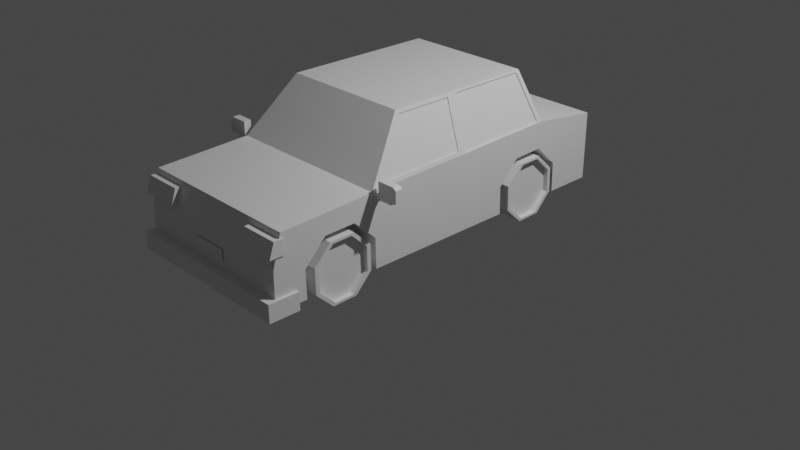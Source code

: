 # Source: car_1.blend  (saved by Blender 2.91.10; exported with 4.5.12 LTS)
import bpy
from mathutils import Matrix  # noqa: F401  (used for matrix-valued properties, if any)

bpy.ops.wm.read_factory_settings(use_empty=True)
scene = bpy.context.scene
scene.name = 'Scene'

# ---- collections
col_collection = bpy.data.collections.new('Collection'); scene.collection.children.link(col_collection)

# ---- materials (node trees are filled in below, after node groups)
mat_material = bpy.data.materials.new('Material')
mat_material.alpha_threshold = 0.0
mat_material.use_transparent_shadow = False
mat_material.line_color = (0.0, 0.0, 0.0, 1.0)

# ---- material node trees
mat_material.use_nodes = True; mat_material.node_tree.nodes.clear()
_N = mat_material.node_tree.nodes; _L = mat_material.node_tree.links
n0 = _N.new('ShaderNodeOutputMaterial'); n0.name = 'Material Output'; n0.location = (300, 300)
n1 = _N.new('ShaderNodeBsdfPrincipled'); n1.name = 'Principled BSDF'; n1.location = (10, 300)
n1.distribution = 'GGX'
n1.subsurface_method = 'BURLEY'
n1.inputs[2].default_value = 0.4
n1.inputs[3].default_value = 1.45
n1.inputs[27].default_value = (0.0, 0.0, 0.0, 1.0)
n1.inputs[28].default_value = 1.0
_L.new(n1.outputs[0], n0.inputs[0])
n0.is_active_output = True

# ---- world
world_world = bpy.data.worlds.new('World'); scene.world = world_world
world_world.use_nodes = True; world_world.node_tree.nodes.clear()
_N = world_world.node_tree.nodes; _L = world_world.node_tree.links
n0 = _N.new('ShaderNodeOutputWorld'); n0.name = 'World Output'; n0.location = (300, 300)
n1 = _N.new('ShaderNodeBackground'); n1.name = 'Background'; n1.location = (10, 300)
n1.inputs[0].default_value = (0.05088, 0.05088, 0.05088, 1.0)
_L.new(n1.outputs[0], n0.inputs[0])
n0.is_active_output = True
world_world.color = (0.05088, 0.05088, 0.05088)
world_world.use_sun_shadow = False
world_world.sun_shadow_jitter_overblur = 0.0

# ---- cameras
cam_camera = bpy.data.cameras.new('Camera')
cam_camera.clip_end = 100.0
cam_camera.ortho_scale = 7.314

# ---- lights
light_light = bpy.data.lights.new('Light', 'POINT')
light_light.transmission_factor = 0.0
light_light.energy = 1000.0
light_light.shadow_soft_size = 0.1
light_light.shadow_maximum_resolution = 0.006
light_light.use_absolute_resolution = True

# ---- meshes
me_cube = bpy.data.meshes.new('Cube')
me_cube.from_pydata([(0.6933, 0.2209, 0.9913), (0.6933, 0.3213, 1.465), (0.6933, 0.4667, 1.481), (0.6933, 0.5719, 1.029), (0.6933, -0.8544, 0.9913), (0.6933, -0.7541, 1.465), (0.6933, -0.6087, 1.481), (0.6933, -0.5034, 1.029), (1.0, 0.799, 1.848), (1.0, 0.799, 0.4072), (1.0, -0.9603, 1.848), (1.0, -1.0, 0.4072), (0.0, 0.799, 0.4072), (0.0, -0.9603, 1.848), (0.0, -1.0, 0.4072), (0.0, 0.799, 1.848), (1.0, -0.5177, 1.926), (0.0, -0.5177, 0.4072), (0.0, -0.5177, 1.926), (1.0, 0.472, 2.045), (0.0, 0.472, 0.4072), (0.0, 0.472, 2.045), (0.7646, 0.4126, 3.075), (0.7646, -0.3086, 3.075), (0.0, 0.4126, 3.075), (0.0, -0.3086, 3.075), (1.0, -0.01241, 1.985), (0.0, -0.01241, 0.4072), (0.0, -0.01241, 1.985), (1.0, -0.01241, 0.4072), (0.7646, 0.00485, 3.075), (0.0, 0.00485, 3.075), (1.0, -0.7541, 1.465), (1.0, -0.6087, 1.481), (1.0, -0.5034, 1.029), (1.0, -0.5177, 1.091), (1.0, -0.8544, 0.9913), (0.6933, -0.5001, 0.4072), (1.0, -0.5001, 0.4072), (0.6933, -0.5177, 0.4072), (0.6933, -0.8513, 0.4072), (1.0, -0.8513, 0.4072), (1.0, 0.3213, 1.465), (1.0, 0.4667, 1.481), (1.0, 0.472, 1.458), (1.0, 0.5719, 1.029), (1.0, 0.2209, 0.9913), (0.6933, 0.5753, 0.4072), (1.0, 0.5753, 0.4072), (0.6933, 0.472, 0.4072), (0.6933, 0.2241, 0.4072), (1.0, 0.2241, 0.4072), (1.0, -1.0, 1.196), (0.0, -1.0, 1.196), (0.6608, 0.5412, 0.4731), (1.032, 0.5412, 0.4731), (0.6608, 0.4614, 0.09629), (1.032, 0.4614, 0.09629), (0.6608, 0.3457, 0.08379), (1.032, 0.3457, 0.08379), (0.6608, 0.262, 0.4429), (1.032, 0.262, 0.4429), (0.6608, 0.2592, 0.9632), (1.032, 0.2592, 0.9632), (0.6608, 0.339, 1.34), (1.032, 0.339, 1.34), (0.6608, 0.4547, 1.352), (1.032, 0.4547, 1.352), (0.6608, 0.5384, 0.9934), (1.032, 0.5384, 0.9934), (0.6608, -0.5383, 0.4731), (1.032, -0.5383, 0.4731), (0.6608, -0.6181, 0.09629), (1.032, -0.6181, 0.09629), (0.6608, -0.7337, 0.08379), (1.032, -0.7337, 0.08379), (0.6608, -0.8174, 0.4429), (1.032, -0.8174, 0.4429), (0.6608, -0.8202, 0.9632), (1.032, -0.8202, 0.9632), (0.6608, -0.7404, 1.34), (1.032, -0.7404, 1.34), (0.6608, -0.6248, 1.352), (1.032, -0.6248, 1.352), (0.6608, -0.5411, 0.9934), (1.032, -0.5411, 0.9934), (0.5705, -1.018, 1.429), (0.5705, -0.9952, 1.738), (0.5705, -0.9497, 1.429), (0.5705, -0.9497, 1.738), (1.014, -1.018, 1.429), (1.014, -0.9952, 1.738), (1.014, -0.9497, 1.429), (1.014, -0.9497, 1.738), (0.0, -1.04, 0.3003), (0.0, -1.04, 0.668), (0.0, -0.897, 0.3003), (0.0, -0.897, 0.668), (1.033, -1.04, 0.3003), (1.033, -1.04, 0.668), (1.033, -0.897, 0.3003), (1.033, -0.897, 0.668), (0.0, -1.004, 0.828), (0.2048, -1.004, 0.828), (0.0, -1.004, 1.065), (0.2048, -1.004, 1.065), (0.981, -0.4754, 1.886), (0.981, -0.5092, 1.886), (0.9398, -0.4389, 1.74), (0.9398, -0.4389, 1.884), (1.117, -0.4942, 1.884), (1.117, -0.4942, 1.884), (1.117, -0.4942, 1.914), (1.117, -0.4942, 2.012), (0.981, -0.4754, 1.734), (0.981, -0.5092, 1.734), (1.028, -0.4775, 1.884), (1.117, -0.4775, 1.884), (1.117, -0.4775, 1.914), (1.065, -0.4971, 1.773), (1.065, -0.5092, 1.847), (1.065, -0.4873, 1.773), (1.065, -0.4754, 1.886), (1.203, -0.4754, 1.886), (1.203, -0.4873, 1.773), (1.203, -0.5092, 1.847), (1.203, -0.4971, 1.773), (1.065, -0.4754, 2.167), (1.065, -0.5092, 2.167), (1.306, -0.4754, 1.858), (1.306, -0.5092, 1.858), (1.306, -0.4754, 2.117), (1.306, -0.5092, 2.117), (1.27, -0.5092, 2.167), (1.27, -0.4754, 2.167), (0.9226, -0.9497, 1.429), (0.9226, -0.9497, 1.738), (0.9226, -1.018, 1.429), (0.9226, -0.9952, 1.738), (1.0, -0.01241, 1.985), (1.0, -0.5177, 1.926), (0.7646, 0.00485, 3.075), (0.7646, -0.3086, 3.075), (0.9898, 0.005764, 2.012), (0.9909, 0.4496, 2.061), (0.7736, 0.3949, 3.031), (0.7748, 0.02156, 3.032), (0.9812, 0.4497, 2.034), (0.9801, 0.005843, 1.985), (0.765, 0.02164, 3.004), (0.7638, 0.395, 3.004), (0.9844, -0.4767, 2.004), (0.9844, -0.03842, 2.056), (0.7802, -0.02345, 3.0), (0.7802, -0.2953, 3.0), (0.974, -0.0384, 2.049), (0.974, -0.4766, 1.997), (0.7698, -0.2953, 2.993), (0.7698, -0.02343, 2.993), (1.032, -0.6181, 0.09629), (1.032, -0.5383, 0.4731), (1.032, -0.5411, 0.9934), (1.032, -0.6248, 1.352), (1.032, -0.7404, 1.34), (1.032, -0.8202, 0.9632), (1.032, -0.8174, 0.4429), (1.032, -0.7337, 0.08379), (1.032, -0.6304, 0.143), (1.032, -0.5571, 0.4888), (1.032, -0.5597, 0.9757), (1.032, -0.6361, 1.303), (1.032, -0.7281, 1.293), (1.032, -0.8013, 0.9475), (1.032, -0.7987, 0.4606), (1.032, -0.7224, 0.1331), (0.9761, -0.6304, 0.143), (0.9761, -0.5571, 0.4888), (0.9761, -0.7224, 0.1331), (0.9761, -0.5597, 0.9757), (0.9761, -0.6361, 1.303), (0.9761, -0.7281, 1.293), (0.9761, -0.8013, 0.9475), (0.9761, -0.7987, 0.4606), (1.032, 0.4498, 0.1386), (1.032, 0.5236, 0.4872), (1.032, 0.521, 0.9775), (1.032, 0.444, 1.308), (1.032, 0.3506, 1.298), (1.032, 0.2768, 0.9491), (1.032, 0.2794, 0.4587), (1.032, 0.3564, 0.1285), (0.9761, 0.4498, 0.1386), (0.9761, 0.5236, 0.4872), (0.9761, 0.3564, 0.1285), (0.9761, 0.521, 0.9775), (0.9761, 0.444, 1.308), (0.9761, 0.3506, 1.298), (0.9761, 0.2768, 0.9491), (0.9761, 0.2794, 0.4587)], [(111, 110)], [(0, 1, 42, 46), (1, 2, 43, 42), (2, 3, 45, 44, 43), (3, 47, 48, 45), (4, 5, 32, 36), (5, 6, 33, 32), (6, 7, 34, 35, 33), (7, 37, 38, 34), (17, 39, 40, 41, 11, 14), (12, 15, 8, 9), (52, 10, 13, 53), (16, 18, 13, 10), (28, 18, 25, 31), (29, 26, 16, 35, 34, 38), (27, 29, 38, 37, 39, 17), (12, 9, 48, 47, 49, 20), (9, 8, 19, 44, 45, 48), (8, 15, 21, 19), (30, 31, 25, 23), (18, 16, 23, 25), (19, 21, 24, 22), (144, 145, 150, 147), (26, 30, 141, 139), (22, 24, 31, 30), (20, 49, 50, 51, 29, 27), (21, 28, 31, 24), (37, 7, 6, 5, 4, 40, 39), (41, 36, 32, 33, 35, 16, 10, 52, 11), (40, 4, 36, 41), (51, 46, 42, 43, 44, 19, 26, 29), (47, 3, 2, 1, 0, 50, 49), (50, 0, 46, 51), (11, 52, 53, 14), (54, 55, 57, 56), (56, 57, 59, 58), (58, 59, 61, 60), (60, 61, 63, 62), (62, 63, 65, 64), (64, 65, 67, 66), (189, 190, 193, 198), (66, 67, 69, 68), (68, 69, 55, 54), (54, 56, 58, 60, 62, 64, 66, 68), (70, 71, 73, 72), (72, 73, 75, 74), (74, 75, 77, 76), (76, 77, 79, 78), (78, 79, 81, 80), (80, 81, 83, 82), (172, 173, 182, 181), (82, 83, 85, 84), (84, 85, 71, 70), (70, 72, 74, 76, 78, 80, 82, 84), (86, 87, 89, 88), (135, 136, 93, 92), (92, 93, 91, 90), (137, 138, 87, 86), (135, 92, 90, 137), (136, 89, 87, 138), (94, 95, 97, 96), (96, 97, 101, 100), (100, 101, 99, 98), (98, 99, 95, 94), (96, 100, 98, 94), (101, 97, 95, 99), (102, 103, 105, 104), (114, 106, 122, 121), (119, 120, 107, 115), (120, 119, 126, 125), (121, 122, 123, 124), (119, 121, 124, 126), (130, 129, 131, 132), (133, 134, 127, 128), (125, 130, 132, 133, 128, 120), (124, 123, 125, 126), (114, 121, 119, 115), (125, 123, 129, 130), (122, 106, 107, 120), (122, 120, 128, 127), (115, 107, 106, 114), (123, 122, 127, 134, 131, 129), (132, 131, 134, 133), (93, 136, 138, 91), (88, 135, 137, 86), (90, 91, 138, 137), (88, 89, 136, 135), (152, 153, 158, 155), (16, 26, 139, 140), (23, 16, 140, 142), (30, 23, 142, 141), (26, 19, 144, 143), (19, 22, 145, 144), (22, 30, 146, 145), (30, 26, 143, 146), (148, 147, 150, 149), (143, 144, 147, 148), (145, 146, 149, 150), (146, 143, 148, 149), (140, 139, 152, 151), (139, 141, 153, 152), (141, 142, 154, 153), (142, 140, 151, 154), (156, 155, 158, 157), (151, 152, 155, 156), (153, 154, 157, 158), (154, 151, 156, 157), (73, 71, 160, 159), (71, 85, 161, 160), (85, 83, 162, 161), (83, 81, 163, 162), (81, 79, 164, 163), (79, 77, 165, 164), (77, 75, 166, 165), (75, 73, 159, 166), (159, 160, 168, 167), (160, 161, 169, 168), (161, 162, 170, 169), (162, 163, 171, 170), (163, 164, 172, 171), (164, 165, 173, 172), (165, 166, 174, 173), (166, 159, 167, 174), (175, 176, 178, 179, 180, 181, 182, 177), (170, 171, 180, 179), (168, 169, 178, 176), (167, 168, 176, 175), (173, 174, 177, 182), (171, 172, 181, 180), (169, 170, 179, 178), (174, 167, 175, 177), (57, 55, 184, 183), (55, 69, 185, 184), (69, 67, 186, 185), (67, 65, 187, 186), (65, 63, 188, 187), (63, 61, 189, 188), (61, 59, 190, 189), (59, 57, 183, 190), (191, 192, 194, 195, 196, 197, 198, 193), (187, 188, 197, 196), (185, 186, 195, 194), (190, 183, 191, 193), (188, 189, 198, 197), (186, 187, 196, 195), (184, 185, 194, 192), (183, 184, 192, 191)])
_uv = me_cube.uv_layers.new(name='UVMap')
_uv.uv.foreach_set('vector', [0.5, 0.5, 0.375, 0.5, 0.375, 0.8289, 0.5, 0.8289, 0.375, 0.5, 0.25, 0.5, 0.25, 0.8289, 0.375, 0.8289, 0.25, 0.5, 0.125, 0.5, 0.125, 0.8289, 0.2436, 0.8289, 0.25, 0.8289, 0.125, 0.5, 0.006153, 0.5, 0.006153, 0.8289, 0.125, 0.8289, 0.5, 0.5, 0.375, 0.5, 0.375, 0.8289, 0.5, 0.8289, 0.375, 0.5, 0.25, 0.5, 0.25, 0.8289, 0.375, 0.8289, 0.25, 0.5, 0.125, 0.5, 0.125, 0.8289, 0.142, 0.8289, 0.25, 0.8289, 0.125, 0.5, 0.006153, 0.5, 0.006153, 0.8289, 0.125, 0.8289, 0.25, 0.6897, 0.3367, 0.6897, 0.3367, 0.7314, 0.375, 0.7314, 0.375, 0.75, 0.25, 0.75, 0.375, 0.375, 0.625, 0.375, 0.625, 0.5, 0.375, 0.5, 0.5331, 0.75, 0.625, 0.75, 0.625, 0.875, 0.5331, 0.875, 0.625, 0.6897, 0.75, 0.6897, 0.75, 0.75, 0.625, 0.75, 0.0, 0.0, 0.0, 0.0, 0.0, 0.0, 0.0, 0.0, 0.375, 0.6213, 0.625, 0.6213, 0.625, 0.6897, 0.4875, 0.6897, 0.4773, 0.6878, 0.375, 0.6873, 0.25, 0.6213, 0.375, 0.6213, 0.375, 0.6873, 0.3367, 0.6873, 0.3367, 0.6897, 0.25, 0.6897, 0.25, 0.5, 0.375, 0.5, 0.375, 0.5362, 0.3367, 0.5362, 0.3367, 0.5529, 0.25, 0.5529, 0.375, 0.5, 0.625, 0.5, 0.625, 0.5529, 0.5353, 0.5529, 0.4739, 0.5367, 0.375, 0.5362, 0.625, 0.5, 0.75, 0.5, 0.75, 0.5529, 0.625, 0.5529, 0.625, 0.6246, 0.75, 0.6246, 0.75, 0.6812, 0.625, 0.6812, 0.75, 0.6897, 0.625, 0.6897, 0.625, 0.6812, 0.75, 0.6812, 0.625, 0.5529, 0.75, 0.5529, 0.75, 0.568, 0.625, 0.568, 0.625, 0.5597, 0.625, 0.5735, 0.625, 0.5735, 0.625, 0.5597, 0.625, 0.6213, 0.625, 0.6246, 0.625, 0.6246, 0.625, 0.6213, 0.625, 0.568, 0.75, 0.568, 0.75, 0.6246, 0.625, 0.6246, 0.25, 0.5529, 0.3367, 0.5529, 0.3367, 0.5776, 0.375, 0.5776, 0.375, 0.6213, 0.25, 0.6213, 0.0, 0.0, 0.0, 0.0, 0.0, 0.0, 0.0, 0.0, 0.7416, 0.4865, 0.5803, 0.4197, 0.51, 0.25, 0.5803, 0.08029, 0.75, 0.01, 0.9015, 0.07276, 0.7497, 0.4658, 0.375, 0.7314, 0.4748, 0.7318, 0.5537, 0.7193, 0.5535, 0.7011, 0.4875, 0.6897, 0.625, 0.6897, 0.625, 0.75, 0.5331, 0.75, 0.375, 0.75, 0.6116, 0.5, 0.5, 0.5, 0.5, 0.8289, 0.6116, 0.8289, 0.375, 0.5776, 0.4654, 0.5779, 0.5377, 0.5679, 0.5389, 0.5534, 0.5353, 0.5529, 0.625, 0.5529, 0.625, 0.6213, 0.375, 0.6213, 0.7416, 0.4865, 0.5803, 0.4197, 0.51, 0.25, 0.5803, 0.08029, 0.75, 0.01, 0.9015, 0.07276, 0.7886, 0.3649, 0.6116, 0.5, 0.5, 0.5, 0.5, 0.8289, 0.6116, 0.8289, 0.375, 0.75, 0.5331, 0.75, 0.5331, 0.875, 0.375, 0.875, 1.0, 0.5, 1.0, 1.0, 0.875, 1.0, 0.875, 0.5, 0.875, 0.5, 0.875, 1.0, 0.75, 1.0, 0.75, 0.5, 0.75, 0.5, 0.75, 1.0, 0.625, 1.0, 0.625, 0.5, 0.625, 0.5, 0.625, 1.0, 0.5, 1.0, 0.5, 0.5, 0.5, 0.5, 0.5, 1.0, 0.375, 1.0, 0.375, 0.5, 0.375, 0.5, 0.375, 1.0, 0.25, 1.0, 0.25, 0.5, 0.4132, 0.0958, 0.4815, 0.2607, 0.4815, 0.2607, 0.4132, 0.0958, 0.25, 0.5, 0.25, 1.0, 0.125, 1.0, 0.125, 0.5, 0.125, 0.5, 0.125, 1.0, 0.0, 1.0, 0.0, 0.5, 0.75, 0.49, 0.9197, 0.4197, 0.99, 0.25, 0.9197, 0.08029, 0.75, 0.01, 0.5803, 0.08029, 0.51, 0.25, 0.5803, 0.4197, 1.0, 0.5, 1.0, 1.0, 0.875, 1.0, 0.875, 0.5, 0.875, 0.5, 0.875, 1.0, 0.75, 1.0, 0.75, 0.5, 0.75, 0.5, 0.75, 1.0, 0.625, 1.0, 0.625, 0.5, 0.625, 0.5, 0.625, 1.0, 0.5, 1.0, 0.5, 0.5, 0.5, 0.5, 0.5, 1.0, 0.375, 1.0, 0.375, 0.5, 0.375, 0.5, 0.375, 1.0, 0.25, 1.0, 0.25, 0.5, 0.244, 0.02659, 0.4129, 0.09655, 0.4129, 0.09655, 0.244, 0.02659, 0.25, 0.5, 0.25, 1.0, 0.125, 1.0, 0.125, 0.5, 0.125, 0.5, 0.125, 1.0, 0.0, 1.0, 0.0, 0.5, 0.75, 0.49, 0.9197, 0.4197, 0.99, 0.25, 0.9197, 0.08029, 0.75, 0.01, 0.5803, 0.08029, 0.51, 0.25, 0.5803, 0.4197, 0.375, 0.0, 0.625, 0.0, 0.625, 0.25, 0.375, 0.25, 0.375, 0.4486, 0.625, 0.4486, 0.625, 0.5, 0.375, 0.5, 0.375, 0.5, 0.625, 0.5, 0.625, 0.75, 0.375, 0.75, 0.375, 0.8014, 0.625, 0.8014, 0.625, 1.0, 0.375, 1.0, 0.3236, 0.5, 0.375, 0.5, 0.375, 0.75, 0.3236, 0.75, 0.6764, 0.5, 0.875, 0.5, 0.875, 0.75, 0.6764, 0.75, 0.375, 0.0, 0.625, 0.0, 0.625, 0.25, 0.375, 0.25, 0.375, 0.25, 0.625, 0.25, 0.625, 0.5, 0.375, 0.5, 0.375, 0.5, 0.625, 0.5, 0.625, 0.75, 0.375, 0.75, 0.375, 0.75, 0.625, 0.75, 0.625, 1.0, 0.375, 1.0, 0.125, 0.5, 0.375, 0.5, 0.375, 0.75, 0.125, 0.75, 0.625, 0.5, 0.875, 0.5, 0.875, 0.75, 0.625, 0.75, 0.0, 0.0, 1.0, 0.0, 1.0, 1.0, 0.0, 1.0, 0.375, 0.0, 0.625, 0.0, 0.625, 0.25, 0.375, 0.25, 0.375, 0.25, 0.625, 0.25, 0.625, 0.5, 0.375, 0.5, 0.625, 0.25, 0.375, 0.25, 0.375, 0.25, 0.625, 0.25, 0.375, 0.25, 0.625, 0.25, 0.625, 0.25, 0.375, 0.25, 0.625, 1.0, 0.625, 0.75, 0.625, 0.75, 0.625, 1.0, 0.625, 0.75, 0.625, 0.5, 0.625, 0.5, 0.625, 0.75, 0.125, 0.75, 0.125, 0.5, 0.125, 0.5, 0.125, 0.75, 0.625, 0.25, 0.625, 0.25, 0.625, 0.25, 0.625, 0.25, 0.625, 0.25, 0.625, 0.25, 0.375, 0.5, 0.625, 0.5, 0.625, 0.75, 0.375, 0.75, 0.375, 0.75, 0.625, 0.75, 0.625, 1.0, 0.375, 1.0, 0.625, 0.75, 0.625, 0.5, 0.625, 0.5, 0.625, 0.75, 0.125, 0.5, 0.375, 0.5, 0.375, 0.75, 0.125, 0.75, 0.125, 0.5, 0.125, 0.75, 0.125, 0.75, 0.125, 0.5, 0.625, 0.5, 0.875, 0.5, 0.875, 0.75, 0.625, 0.75, 0.625, 0.25, 0.625, 0.25, 0.625, 0.25, 0.625, 0.25, 0.625, 0.25, 0.625, 0.25, 0.125, 0.75, 0.125, 0.5, 0.125, 0.5, 0.125, 0.75, 0.625, 0.5, 0.6764, 0.5, 0.6764, 0.75, 0.625, 0.75, 0.125, 0.5, 0.3236, 0.5, 0.3236, 0.75, 0.125, 0.75, 0.375, 0.75, 0.625, 0.75, 0.625, 0.8014, 0.375, 0.8014, 0.375, 0.25, 0.625, 0.25, 0.625, 0.4486, 0.375, 0.4486, 0.625, 0.6213, 0.625, 0.6246, 0.625, 0.6246, 0.625, 0.6213, 0.625, 0.6897, 0.625, 0.6213, 0.625, 0.6213, 0.625, 0.6897, 0.625, 0.6812, 0.625, 0.6897, 0.625, 0.6897, 0.625, 0.6812, 0.625, 0.6246, 0.625, 0.6812, 0.625, 0.6812, 0.625, 0.6246, 0.625, 0.6213, 0.625, 0.5529, 0.625, 0.5597, 0.625, 0.6152, 0.625, 0.5529, 0.625, 0.568, 0.625, 0.5735, 0.625, 0.5597, 0.625, 0.568, 0.625, 0.6246, 0.625, 0.6183, 0.625, 0.5735, 0.625, 0.6246, 0.625, 0.6213, 0.625, 0.6152, 0.625, 0.6183, 0.625, 0.6152, 0.625, 0.5597, 0.625, 0.5735, 0.625, 0.6183, 0.625, 0.6152, 0.625, 0.5597, 0.625, 0.5597, 0.625, 0.6152, 0.625, 0.5735, 0.625, 0.6183, 0.625, 0.6183, 0.625, 0.5735, 0.625, 0.6183, 0.625, 0.6152, 0.625, 0.6152, 0.625, 0.6183, 0.625, 0.6897, 0.625, 0.6213, 0.625, 0.6213, 0.625, 0.6897, 0.625, 0.6213, 0.625, 0.6246, 0.625, 0.6246, 0.625, 0.6213, 0.625, 0.6246, 0.625, 0.6812, 0.625, 0.6812, 0.625, 0.6246, 0.625, 0.6812, 0.625, 0.6897, 0.625, 0.6897, 0.625, 0.6812, 0.625, 0.6897, 0.625, 0.6213, 0.625, 0.6246, 0.625, 0.6812, 0.625, 0.6897, 0.625, 0.6213, 0.625, 0.6213, 0.625, 0.6897, 0.625, 0.6246, 0.625, 0.6812, 0.625, 0.6812, 0.625, 0.6246, 0.625, 0.6812, 0.625, 0.6897, 0.625, 0.6897, 0.625, 0.6812, 0.4197, 0.4197, 0.25, 0.49, 0.25, 0.49, 0.4197, 0.4197, 0.25, 0.49, 0.08029, 0.4197, 0.08029, 0.4197, 0.25, 0.49, 0.08029, 0.4197, 0.01, 0.25, 0.01, 0.25, 0.08029, 0.4197, 0.01, 0.25, 0.08029, 0.08029, 0.08029, 0.08029, 0.01, 0.25, 0.08029, 0.08029, 0.25, 0.01, 0.25, 0.01, 0.08029, 0.08029, 0.25, 0.01, 0.4197, 0.08029, 0.4197, 0.08029, 0.25, 0.01, 0.4197, 0.08029, 0.49, 0.25, 0.49, 0.25, 0.4197, 0.08029, 0.49, 0.25, 0.4197, 0.4197, 0.4197, 0.4197, 0.49, 0.25, 0.4197, 0.4197, 0.25, 0.49, 0.256, 0.4734, 0.4216, 0.4048, 0.25, 0.49, 0.08029, 0.4197, 0.08707, 0.4034, 0.256, 0.4734, 0.08029, 0.4197, 0.01, 0.25, 0.01889, 0.2388, 0.08707, 0.4034, 0.01, 0.25, 0.08029, 0.08029, 0.07838, 0.0952, 0.01889, 0.2388, 0.08029, 0.08029, 0.25, 0.01, 0.244, 0.02659, 0.07838, 0.0952, 0.25, 0.01, 0.4197, 0.08029, 0.4129, 0.09655, 0.244, 0.02659, 0.4197, 0.08029, 0.49, 0.25, 0.4811, 0.2612, 0.4129, 0.09655, 0.49, 0.25, 0.4197, 0.4197, 0.4216, 0.4048, 0.4811, 0.2612, 0.4216, 0.4048, 0.256, 0.4734, 0.08707, 0.4034, 0.01889, 0.2388, 0.07838, 0.0952, 0.244, 0.02659, 0.4129, 0.09655, 0.4811, 0.2612, 0.01889, 0.2388, 0.07838, 0.0952, 0.07838, 0.0952, 0.01889, 0.2388, 0.256, 0.4734, 0.08707, 0.4034, 0.08707, 0.4034, 0.256, 0.4734, 0.4216, 0.4048, 0.256, 0.4734, 0.256, 0.4734, 0.4216, 0.4048, 0.4129, 0.09655, 0.4811, 0.2612, 0.4811, 0.2612, 0.4129, 0.09655, 0.07838, 0.0952, 0.244, 0.02659, 0.244, 0.02659, 0.07838, 0.0952, 0.08707, 0.4034, 0.01889, 0.2388, 0.01889, 0.2388, 0.08707, 0.4034, 0.4811, 0.2612, 0.4216, 0.4048, 0.4216, 0.4048, 0.4811, 0.2612, 0.4197, 0.4197, 0.25, 0.49, 0.2557, 0.4742, 0.4215, 0.4055, 0.25, 0.49, 0.08029, 0.4197, 0.08676, 0.4042, 0.2557, 0.4742, 0.08029, 0.4197, 0.01, 0.25, 0.01848, 0.2393, 0.08676, 0.4042, 0.01, 0.25, 0.08029, 0.08029, 0.07847, 0.09451, 0.01848, 0.2393, 0.08029, 0.08029, 0.25, 0.01, 0.2443, 0.02582, 0.07847, 0.09451, 0.25, 0.01, 0.4197, 0.08029, 0.4132, 0.0958, 0.2443, 0.02582, 0.4197, 0.08029, 0.49, 0.25, 0.4815, 0.2607, 0.4132, 0.0958, 0.49, 0.25, 0.4197, 0.4197, 0.4215, 0.4055, 0.4815, 0.2607, 0.4215, 0.4055, 0.2557, 0.4742, 0.08676, 0.4042, 0.01848, 0.2393, 0.07847, 0.09451, 0.2443, 0.02582, 0.4132, 0.0958, 0.4815, 0.2607, 0.07847, 0.09451, 0.2443, 0.02582, 0.2443, 0.02582, 0.07847, 0.09451, 0.08676, 0.4042, 0.01848, 0.2393, 0.01848, 0.2393, 0.08676, 0.4042, 0.4815, 0.2607, 0.4215, 0.4055, 0.4215, 0.4055, 0.4815, 0.2607, 0.2443, 0.02582, 0.4132, 0.0958, 0.4132, 0.0958, 0.2443, 0.02582, 0.01848, 0.2393, 0.07847, 0.09451, 0.07847, 0.09451, 0.01848, 0.2393, 0.2557, 0.4742, 0.08676, 0.4042, 0.08676, 0.4042, 0.2557, 0.4742, 0.4215, 0.4055, 0.2557, 0.4742, 0.2557, 0.4742, 0.4215, 0.4055])
me_cube.materials.append(mat_material)
me_cube.use_remesh_preserve_volume = False
me_cube.use_remesh_preserve_attributes = False
me_cube.use_mirror_vertex_groups = False
me_cube.update()

# ---- objects
ob_cube = bpy.data.objects.new('Cube', me_cube)
ob_light = bpy.data.objects.new('Light', light_light)
ob_camera = bpy.data.objects.new('Camera', cam_camera)

# ---- transforms, parenting, visibility, modifiers, constraints
ob_cube.location = (0.0, 0.0, 0.0)
ob_cube.scale = (0.9, 2.25, 0.5)
ob_cube.lock_rotations_4d = False
ob_cube.empty_display_type = 'ARROWS'
ob_cube.lineart.crease_threshold = 0.0
_m = ob_cube.modifiers.new('Mirror', 'MIRROR')
ob_light.location = (4.076, 1.005, 5.904)
ob_light.rotation_euler = (0.6503, 0.05522, 1.866)
ob_light.lock_rotations_4d = False
ob_light.empty_display_type = 'ARROWS'
ob_light.color = (0.0, 0.0, 0.0, 0.0)
ob_light.lineart.crease_threshold = 0.0
ob_camera.location = (7.359, -6.926, 4.958)
ob_camera.rotation_euler = (1.109, 0.0, 0.8149)
ob_camera.lock_rotations_4d = False
ob_camera.empty_display_type = 'ARROWS'
ob_camera.color = (0.0, 0.0, 0.0, 0.0)
ob_camera.display_type = 'WIRE'
ob_camera.lineart.crease_threshold = 0.0

# ---- collection membership
col_collection.objects.link(ob_cube)
col_collection.objects.link(ob_light)
col_collection.objects.link(ob_camera)

# ---- scene / render settings (as saved in the file)
scene.camera = ob_camera
scene.frame_start = 1; scene.frame_end = 250; scene.frame_set(1)
scene.render.engine = 'BLENDER_EEVEE_NEXT'
scene.cycles.use_denoising = False
scene.cycles.samples = 128
scene.cycles.sampling_pattern = 'TABULATED_SOBOL'
scene.cycles.use_adaptive_sampling = False
scene.cycles.use_light_tree = False
scene.view_settings.view_transform = 'Filmic'
bpy.context.view_layer.update()
